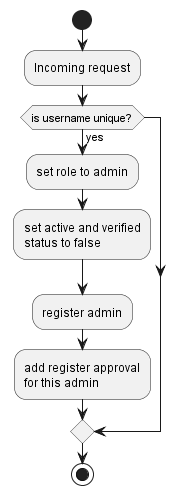

The diagram above was rendered by PlantUML. Its source (embedded in the PNG):
@startuml
'https://plantuml.com/activity-diagram-beta

start
:Incoming request;
if (is username unique?) then (yes)
  :set role to admin;
  :set active and verified
  status to false;
  :register admin;
  :add register approval
  for this admin;
endif
stop
@enduml